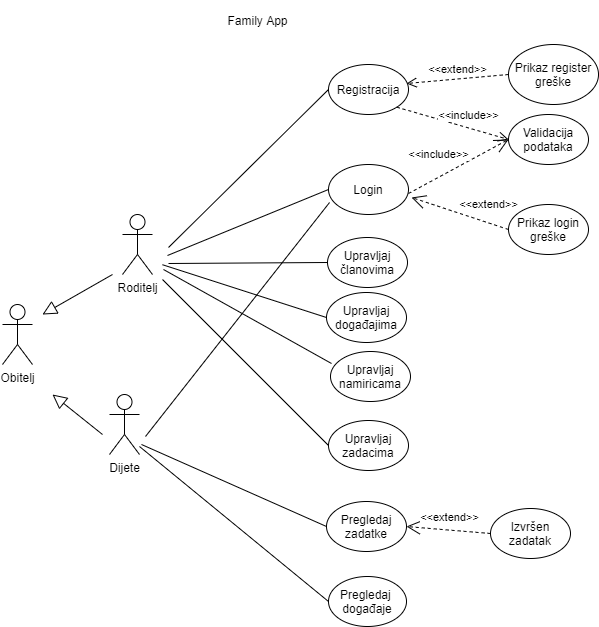

The diagram above was exported from draw.io. Its source (the exported page's mxGraphModel, read from the mxfile embedded in the PNG):
<mxGraphModel dx="1108" dy="425" grid="0" gridSize="10" guides="1" tooltips="1" connect="1" arrows="1" fold="1" page="1" pageScale="1" pageWidth="850" pageHeight="1100" math="0" shadow="0">
  <root>
    <mxCell id="0" />
    <mxCell id="1" parent="0" />
    <mxCell id="rSWVFbI0ZCmtl2oP1PCj-1" value="Obitelj" style="shape=umlActor;verticalLabelPosition=bottom;verticalAlign=top;html=1;" parent="1" vertex="1">
      <mxGeometry x="70" y="475" width="30" height="60" as="geometry" />
    </mxCell>
    <mxCell id="rSWVFbI0ZCmtl2oP1PCj-2" value="Roditelj" style="shape=umlActor;verticalLabelPosition=bottom;verticalAlign=top;html=1;" parent="1" vertex="1">
      <mxGeometry x="190" y="385" width="30" height="60" as="geometry" />
    </mxCell>
    <mxCell id="rSWVFbI0ZCmtl2oP1PCj-3" value="Dijete" style="shape=umlActor;verticalLabelPosition=bottom;verticalAlign=top;html=1;" parent="1" vertex="1">
      <mxGeometry x="177" y="565" width="30" height="60" as="geometry" />
    </mxCell>
    <mxCell id="rSWVFbI0ZCmtl2oP1PCj-6" value="" style="endArrow=block;endFill=0;endSize=12;html=1;strokeColor=#000000;fillColor=#FFFFFF;" parent="1" edge="1">
      <mxGeometry width="160" relative="1" as="geometry">
        <mxPoint x="180" y="445" as="sourcePoint" />
        <mxPoint x="110" y="485" as="targetPoint" />
      </mxGeometry>
    </mxCell>
    <mxCell id="rSWVFbI0ZCmtl2oP1PCj-7" value="" style="endArrow=block;endFill=0;endSize=12;html=1;strokeColor=#000000;fillColor=#FFFFFF;" parent="1" edge="1">
      <mxGeometry width="160" relative="1" as="geometry">
        <mxPoint x="170" y="605" as="sourcePoint" />
        <mxPoint x="120" y="565" as="targetPoint" />
        <Array as="points" />
      </mxGeometry>
    </mxCell>
    <mxCell id="rSWVFbI0ZCmtl2oP1PCj-138" value="Family App" style="text;html=1;strokeColor=none;fillColor=none;align=center;verticalAlign=middle;whiteSpace=wrap;rounded=0;" parent="1" vertex="1">
      <mxGeometry x="250" y="171" width="151" height="40" as="geometry" />
    </mxCell>
    <mxCell id="rSWVFbI0ZCmtl2oP1PCj-139" value="Registracija" style="ellipse;whiteSpace=wrap;html=1;" parent="1" vertex="1">
      <mxGeometry x="396" y="235" width="80" height="50" as="geometry" />
    </mxCell>
    <mxCell id="rSWVFbI0ZCmtl2oP1PCj-140" value="Prikaz register greške" style="ellipse;whiteSpace=wrap;html=1;" parent="1" vertex="1">
      <mxGeometry x="576" y="215" width="90" height="60" as="geometry" />
    </mxCell>
    <mxCell id="rSWVFbI0ZCmtl2oP1PCj-141" value="Validacija podataka" style="ellipse;whiteSpace=wrap;html=1;" parent="1" vertex="1">
      <mxGeometry x="576" y="285" width="80" height="50" as="geometry" />
    </mxCell>
    <mxCell id="rSWVFbI0ZCmtl2oP1PCj-142" value="&amp;lt;&amp;lt;extend&amp;gt;&amp;gt;" style="html=1;verticalAlign=bottom;endArrow=open;dashed=1;endSize=8;strokeColor=#000000;fillColor=#FFFFFF;exitX=0;exitY=0.5;exitDx=0;exitDy=0;entryX=0.975;entryY=0.38;entryDx=0;entryDy=0;entryPerimeter=0;" parent="1" source="rSWVFbI0ZCmtl2oP1PCj-140" target="rSWVFbI0ZCmtl2oP1PCj-139" edge="1">
      <mxGeometry relative="1" as="geometry">
        <mxPoint x="566" y="245" as="sourcePoint" />
        <mxPoint x="486" y="255" as="targetPoint" />
        <mxPoint as="offset" />
      </mxGeometry>
    </mxCell>
    <mxCell id="rSWVFbI0ZCmtl2oP1PCj-143" value="&amp;lt;&amp;lt;include&amp;gt;&amp;gt;" style="html=1;verticalAlign=bottom;endArrow=open;dashed=1;endSize=8;strokeColor=#000000;fillColor=#FFFFFF;exitX=1;exitY=1;exitDx=0;exitDy=0;entryX=0;entryY=0.5;entryDx=0;entryDy=0;" parent="1" source="rSWVFbI0ZCmtl2oP1PCj-139" target="rSWVFbI0ZCmtl2oP1PCj-141" edge="1">
      <mxGeometry x="0.2675" y="3" relative="1" as="geometry">
        <mxPoint x="486" y="285" as="sourcePoint" />
        <mxPoint x="561" y="318.97" as="targetPoint" />
        <mxPoint as="offset" />
      </mxGeometry>
    </mxCell>
    <mxCell id="rSWVFbI0ZCmtl2oP1PCj-144" value="Login" style="ellipse;whiteSpace=wrap;html=1;" parent="1" vertex="1">
      <mxGeometry x="396" y="335" width="80" height="50" as="geometry" />
    </mxCell>
    <mxCell id="rSWVFbI0ZCmtl2oP1PCj-145" value="&amp;lt;&amp;lt;include&amp;gt;&amp;gt;" style="endArrow=open;endSize=12;dashed=1;html=1;strokeColor=#000000;fillColor=#FFFFFF;entryX=0;entryY=0.5;entryDx=0;entryDy=0;" parent="1" target="rSWVFbI0ZCmtl2oP1PCj-141" edge="1">
      <mxGeometry x="-0.2094" y="20" width="160" relative="1" as="geometry">
        <mxPoint x="476" y="364" as="sourcePoint" />
        <mxPoint x="576" y="325" as="targetPoint" />
        <mxPoint as="offset" />
      </mxGeometry>
    </mxCell>
    <mxCell id="rSWVFbI0ZCmtl2oP1PCj-147" value="Upravljaj zadacima" style="ellipse;whiteSpace=wrap;html=1;" parent="1" vertex="1">
      <mxGeometry x="396" y="591" width="80" height="50" as="geometry" />
    </mxCell>
    <mxCell id="rSWVFbI0ZCmtl2oP1PCj-148" value="Upravljaj članovima" style="ellipse;whiteSpace=wrap;html=1;" parent="1" vertex="1">
      <mxGeometry x="395" y="408" width="80" height="50" as="geometry" />
    </mxCell>
    <mxCell id="rSWVFbI0ZCmtl2oP1PCj-149" value="Upravljaj događajima" style="ellipse;whiteSpace=wrap;html=1;" parent="1" vertex="1">
      <mxGeometry x="394" y="463" width="80" height="50" as="geometry" />
    </mxCell>
    <mxCell id="rSWVFbI0ZCmtl2oP1PCj-150" value="Pregledaj zadatke" style="ellipse;whiteSpace=wrap;html=1;" parent="1" vertex="1">
      <mxGeometry x="394" y="672" width="80" height="50" as="geometry" />
    </mxCell>
    <mxCell id="rSWVFbI0ZCmtl2oP1PCj-151" value="Izvršen zadatak" style="ellipse;whiteSpace=wrap;html=1;" parent="1" vertex="1">
      <mxGeometry x="558" y="679" width="80" height="50" as="geometry" />
    </mxCell>
    <mxCell id="rSWVFbI0ZCmtl2oP1PCj-153" value="&amp;lt;&amp;lt;extend&amp;gt;&amp;gt;" style="endArrow=open;endSize=12;dashed=1;html=1;strokeColor=#000000;fillColor=#FFFFFF;exitX=0;exitY=0.5;exitDx=0;exitDy=0;entryX=1;entryY=0.5;entryDx=0;entryDy=0;" parent="1" source="rSWVFbI0ZCmtl2oP1PCj-151" target="rSWVFbI0ZCmtl2oP1PCj-150" edge="1">
      <mxGeometry x="0.002" y="-13" width="160" relative="1" as="geometry">
        <mxPoint x="546" y="718" as="sourcePoint" />
        <mxPoint x="476" y="717.5" as="targetPoint" />
        <mxPoint as="offset" />
      </mxGeometry>
    </mxCell>
    <mxCell id="rSWVFbI0ZCmtl2oP1PCj-155" value="" style="endArrow=none;html=1;strokeColor=#000000;fillColor=#FFFFFF;entryX=0;entryY=0.5;entryDx=0;entryDy=0;" parent="1" target="rSWVFbI0ZCmtl2oP1PCj-150" edge="1">
      <mxGeometry width="50" height="50" relative="1" as="geometry">
        <mxPoint x="209" y="615" as="sourcePoint" />
        <mxPoint x="536" y="635" as="targetPoint" />
      </mxGeometry>
    </mxCell>
    <mxCell id="rSWVFbI0ZCmtl2oP1PCj-156" value="" style="endArrow=none;html=1;strokeColor=#000000;fillColor=#FFFFFF;entryX=0;entryY=0.5;entryDx=0;entryDy=0;exitX=1;exitY=1;exitDx=0;exitDy=0;exitPerimeter=0;" parent="1" target="rSWVFbI0ZCmtl2oP1PCj-147" edge="1">
      <mxGeometry width="50" height="50" relative="1" as="geometry">
        <mxPoint x="230" y="450" as="sourcePoint" />
        <mxPoint x="536" y="535" as="targetPoint" />
      </mxGeometry>
    </mxCell>
    <mxCell id="rSWVFbI0ZCmtl2oP1PCj-157" value="" style="endArrow=none;html=1;strokeColor=#000000;fillColor=#FFFFFF;entryX=0;entryY=0.5;entryDx=0;entryDy=0;exitX=0.013;exitY=0.364;exitDx=0;exitDy=0;exitPerimeter=0;" parent="1" target="rSWVFbI0ZCmtl2oP1PCj-149" edge="1">
      <mxGeometry width="50" height="50" relative="1" as="geometry">
        <mxPoint x="229.99299999999994" y="435.22799999999995" as="sourcePoint" />
        <mxPoint x="536" y="535" as="targetPoint" />
      </mxGeometry>
    </mxCell>
    <mxCell id="rSWVFbI0ZCmtl2oP1PCj-158" value="" style="endArrow=none;html=1;strokeColor=#000000;fillColor=#FFFFFF;entryX=0;entryY=0.5;entryDx=0;entryDy=0;" parent="1" target="rSWVFbI0ZCmtl2oP1PCj-148" edge="1">
      <mxGeometry width="50" height="50" relative="1" as="geometry">
        <mxPoint x="236" y="434" as="sourcePoint" />
        <mxPoint x="406" y="505" as="targetPoint" />
      </mxGeometry>
    </mxCell>
    <mxCell id="rSWVFbI0ZCmtl2oP1PCj-160" value="" style="endArrow=none;html=1;strokeColor=#000000;fillColor=#FFFFFF;entryX=0;entryY=0.5;entryDx=0;entryDy=0;" parent="1" target="rSWVFbI0ZCmtl2oP1PCj-144" edge="1">
      <mxGeometry width="50" height="50" relative="1" as="geometry">
        <mxPoint x="235" y="426" as="sourcePoint" />
        <mxPoint x="536" y="535" as="targetPoint" />
      </mxGeometry>
    </mxCell>
    <mxCell id="rSWVFbI0ZCmtl2oP1PCj-161" value="" style="endArrow=none;html=1;strokeColor=#000000;fillColor=#FFFFFF;entryX=0.013;entryY=0.76;entryDx=0;entryDy=0;entryPerimeter=0;" parent="1" target="rSWVFbI0ZCmtl2oP1PCj-144" edge="1">
      <mxGeometry width="50" height="50" relative="1" as="geometry">
        <mxPoint x="213" y="607" as="sourcePoint" />
        <mxPoint x="536" y="535" as="targetPoint" />
      </mxGeometry>
    </mxCell>
    <mxCell id="rSWVFbI0ZCmtl2oP1PCj-162" value="" style="endArrow=none;html=1;strokeColor=#000000;fillColor=#FFFFFF;entryX=0;entryY=0.5;entryDx=0;entryDy=0;" parent="1" target="rSWVFbI0ZCmtl2oP1PCj-139" edge="1">
      <mxGeometry width="50" height="50" relative="1" as="geometry">
        <mxPoint x="236" y="418" as="sourcePoint" />
        <mxPoint x="536" y="435" as="targetPoint" />
      </mxGeometry>
    </mxCell>
    <mxCell id="rSWVFbI0ZCmtl2oP1PCj-163" value="Prikaz login greške" style="ellipse;whiteSpace=wrap;html=1;" parent="1" vertex="1">
      <mxGeometry x="576" y="375" width="80" height="50" as="geometry" />
    </mxCell>
    <mxCell id="rSWVFbI0ZCmtl2oP1PCj-164" value="&amp;lt;&amp;lt;extend&amp;gt;&amp;gt;" style="endArrow=open;endSize=12;dashed=1;html=1;strokeColor=#000000;fillColor=#FFFFFF;entryX=1.038;entryY=0.66;entryDx=0;entryDy=0;entryPerimeter=0;exitX=0;exitY=0.5;exitDx=0;exitDy=0;" parent="1" source="rSWVFbI0ZCmtl2oP1PCj-163" target="rSWVFbI0ZCmtl2oP1PCj-144" edge="1">
      <mxGeometry x="-0.4745" y="-17" width="160" relative="1" as="geometry">
        <mxPoint x="476" y="455" as="sourcePoint" />
        <mxPoint x="636" y="455" as="targetPoint" />
        <mxPoint as="offset" />
      </mxGeometry>
    </mxCell>
    <mxCell id="Ta5RY2TZIo_kFgrRspZ7-1" value="Pregledaj&amp;nbsp;&lt;br&gt;događaje" style="ellipse;whiteSpace=wrap;html=1;" parent="1" vertex="1">
      <mxGeometry x="396" y="747" width="78" height="50" as="geometry" />
    </mxCell>
    <mxCell id="Ta5RY2TZIo_kFgrRspZ7-2" value="" style="endArrow=none;html=1;entryX=0;entryY=0.5;entryDx=0;entryDy=0;" parent="1" target="Ta5RY2TZIo_kFgrRspZ7-1" edge="1">
      <mxGeometry width="50" height="50" relative="1" as="geometry">
        <mxPoint x="207" y="617" as="sourcePoint" />
        <mxPoint x="322" y="722" as="targetPoint" />
      </mxGeometry>
    </mxCell>
    <mxCell id="V0gNBfUshy2MJpS2FONF-1" value="Upravljaj namiricama" style="ellipse;whiteSpace=wrap;html=1;" parent="1" vertex="1">
      <mxGeometry x="398" y="522" width="80" height="50" as="geometry" />
    </mxCell>
    <mxCell id="V0gNBfUshy2MJpS2FONF-2" value="" style="endArrow=none;html=1;" parent="1" edge="1">
      <mxGeometry width="50" height="50" relative="1" as="geometry">
        <mxPoint x="399" y="534" as="sourcePoint" />
        <mxPoint x="231" y="440" as="targetPoint" />
      </mxGeometry>
    </mxCell>
  </root>
</mxGraphModel>